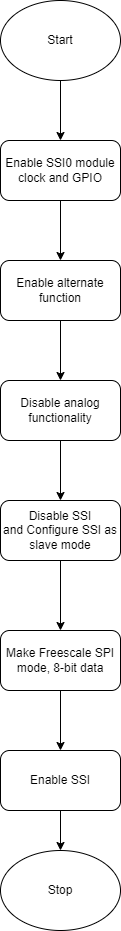

The diagram above was exported from draw.io. Its source (the exported page's mxGraphModel, read from the mxfile embedded in the PNG):
<mxGraphModel dx="1290" dy="557" grid="1" gridSize="10" guides="1" tooltips="1" connect="1" arrows="1" fold="1" page="1" pageScale="1" pageWidth="850" pageHeight="1100" math="0" shadow="0">
  <root>
    <mxCell id="0" />
    <mxCell id="1" parent="0" />
    <mxCell id="pZnR1Q1WDTWuMVO92h3n-9" value="" style="edgeStyle=orthogonalEdgeStyle;rounded=0;orthogonalLoop=1;jettySize=auto;html=1;" edge="1" parent="1" source="pZnR1Q1WDTWuMVO92h3n-1" target="pZnR1Q1WDTWuMVO92h3n-2">
      <mxGeometry relative="1" as="geometry" />
    </mxCell>
    <mxCell id="pZnR1Q1WDTWuMVO92h3n-1" value="Start" style="ellipse;whiteSpace=wrap;html=1;" vertex="1" parent="1">
      <mxGeometry x="365" y="40" width="120" height="80" as="geometry" />
    </mxCell>
    <mxCell id="pZnR1Q1WDTWuMVO92h3n-10" value="" style="edgeStyle=orthogonalEdgeStyle;rounded=0;orthogonalLoop=1;jettySize=auto;html=1;" edge="1" parent="1" source="pZnR1Q1WDTWuMVO92h3n-2" target="pZnR1Q1WDTWuMVO92h3n-3">
      <mxGeometry relative="1" as="geometry" />
    </mxCell>
    <mxCell id="pZnR1Q1WDTWuMVO92h3n-2" value="Enable SSI0 module clock and GPIO" style="rounded=1;whiteSpace=wrap;html=1;" vertex="1" parent="1">
      <mxGeometry x="365" y="180" width="120" height="60" as="geometry" />
    </mxCell>
    <mxCell id="pZnR1Q1WDTWuMVO92h3n-11" value="" style="edgeStyle=orthogonalEdgeStyle;rounded=0;orthogonalLoop=1;jettySize=auto;html=1;" edge="1" parent="1" source="pZnR1Q1WDTWuMVO92h3n-3" target="pZnR1Q1WDTWuMVO92h3n-4">
      <mxGeometry relative="1" as="geometry" />
    </mxCell>
    <mxCell id="pZnR1Q1WDTWuMVO92h3n-3" value="Enable alternate function" style="rounded=1;whiteSpace=wrap;html=1;" vertex="1" parent="1">
      <mxGeometry x="365" y="300" width="120" height="60" as="geometry" />
    </mxCell>
    <mxCell id="pZnR1Q1WDTWuMVO92h3n-12" value="" style="edgeStyle=orthogonalEdgeStyle;rounded=0;orthogonalLoop=1;jettySize=auto;html=1;" edge="1" parent="1" source="pZnR1Q1WDTWuMVO92h3n-4" target="pZnR1Q1WDTWuMVO92h3n-5">
      <mxGeometry relative="1" as="geometry" />
    </mxCell>
    <mxCell id="pZnR1Q1WDTWuMVO92h3n-4" value="Disable analog functionality" style="rounded=1;whiteSpace=wrap;html=1;" vertex="1" parent="1">
      <mxGeometry x="365" y="420" width="120" height="60" as="geometry" />
    </mxCell>
    <mxCell id="pZnR1Q1WDTWuMVO92h3n-13" value="" style="edgeStyle=orthogonalEdgeStyle;rounded=0;orthogonalLoop=1;jettySize=auto;html=1;" edge="1" parent="1" source="pZnR1Q1WDTWuMVO92h3n-5" target="pZnR1Q1WDTWuMVO92h3n-6">
      <mxGeometry relative="1" as="geometry" />
    </mxCell>
    <mxCell id="pZnR1Q1WDTWuMVO92h3n-5" value="Disable SSI and&amp;nbsp;Configure SSI as slave mode" style="rounded=1;whiteSpace=wrap;html=1;" vertex="1" parent="1">
      <mxGeometry x="365" y="540" width="120" height="60" as="geometry" />
    </mxCell>
    <mxCell id="pZnR1Q1WDTWuMVO92h3n-14" value="" style="edgeStyle=orthogonalEdgeStyle;rounded=0;orthogonalLoop=1;jettySize=auto;html=1;" edge="1" parent="1" source="pZnR1Q1WDTWuMVO92h3n-6" target="pZnR1Q1WDTWuMVO92h3n-7">
      <mxGeometry relative="1" as="geometry" />
    </mxCell>
    <mxCell id="pZnR1Q1WDTWuMVO92h3n-6" value="Make Freescale SPI mode, 8-bit data" style="rounded=1;whiteSpace=wrap;html=1;" vertex="1" parent="1">
      <mxGeometry x="365" y="670" width="120" height="60" as="geometry" />
    </mxCell>
    <mxCell id="pZnR1Q1WDTWuMVO92h3n-15" value="" style="edgeStyle=orthogonalEdgeStyle;rounded=0;orthogonalLoop=1;jettySize=auto;html=1;" edge="1" parent="1" source="pZnR1Q1WDTWuMVO92h3n-7" target="pZnR1Q1WDTWuMVO92h3n-8">
      <mxGeometry relative="1" as="geometry" />
    </mxCell>
    <mxCell id="pZnR1Q1WDTWuMVO92h3n-7" value="Enable SSI" style="rounded=1;whiteSpace=wrap;html=1;" vertex="1" parent="1">
      <mxGeometry x="365" y="790" width="120" height="60" as="geometry" />
    </mxCell>
    <mxCell id="pZnR1Q1WDTWuMVO92h3n-8" value="Stop" style="ellipse;whiteSpace=wrap;html=1;" vertex="1" parent="1">
      <mxGeometry x="365" y="890" width="120" height="80" as="geometry" />
    </mxCell>
  </root>
</mxGraphModel>